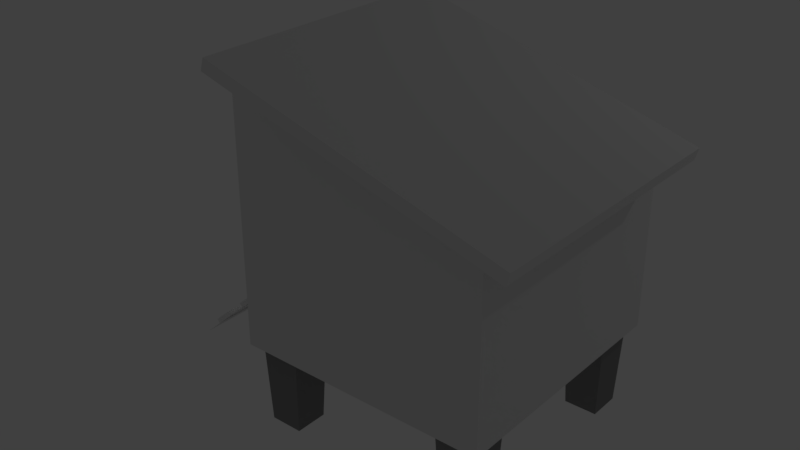 # Source: kanakoti.blend  (saved by Blender 2.79.0; exported with 4.5.12 LTS)
import bpy
from mathutils import Matrix  # noqa: F401  (used for matrix-valued properties, if any)

bpy.ops.wm.read_factory_settings(use_empty=True)
scene = bpy.context.scene
scene.name = 'Scene'

# ---- collections
col_collection_1 = bpy.data.collections.new('Collection 1'); scene.collection.children.link(col_collection_1)

# ---- materials (node trees are filled in below, after node groups)
mat_lightwoodmaterial = bpy.data.materials.new('LightWoodMaterial')
mat_lightwoodmaterial.alpha_threshold = 0.0
mat_lightwoodmaterial.use_transparent_shadow = False
mat_lightwoodmaterial.roughness = 0.5
mat_roofmaterial = bpy.data.materials.new('RoofMaterial')
mat_roofmaterial.alpha_threshold = 0.0
mat_roofmaterial.use_transparent_shadow = False
mat_roofmaterial.roughness = 0.5
mat_roofmaterial.line_color = (0.0, 0.0, 0.0, 1.0)
mat_darkwoodmaterial = bpy.data.materials.new('DarkWoodMaterial')
mat_darkwoodmaterial.alpha_threshold = 0.0
mat_darkwoodmaterial.use_transparent_shadow = False
mat_darkwoodmaterial.roughness = 0.5
mat_legmaterial = bpy.data.materials.new('LegMaterial')
mat_legmaterial.alpha_threshold = 0.0
mat_legmaterial.use_transparent_shadow = False
mat_legmaterial.diffuse_color = (0.2529, 0.2529, 0.2529, 1.0)
mat_legmaterial.roughness = 0.5

# ---- material node trees

# ---- world
world_world = bpy.data.worlds.new('World'); scene.world = world_world
world_world.color = (0.05088, 0.05088, 0.05088)
world_world.use_sun_shadow = False
world_world.sun_shadow_jitter_overblur = 0.0
world_world.cycles.sampling_method = 'MANUAL'

# ---- lights
light_lamp_001 = bpy.data.lights.new('Lamp.001', 'POINT')
light_lamp_001.transmission_factor = 0.0
light_lamp_001.cutoff_distance = 30.0
light_lamp_001.energy = 100.0
light_lamp_001.shadow_buffer_clip_start = 1.001
light_lamp_001.shadow_soft_size = 0.1
light_lamp_001.shadow_maximum_resolution = 0.006
light_lamp_001.use_absolute_resolution = True
light_lamp = bpy.data.lights.new('Lamp', 'POINT')
light_lamp.transmission_factor = 0.0
light_lamp.cutoff_distance = 30.0
light_lamp.energy = 100.0
light_lamp.shadow_buffer_clip_start = 1.001
light_lamp.shadow_soft_size = 0.1
light_lamp.shadow_maximum_resolution = 0.006
light_lamp.use_absolute_resolution = True

# ---- meshes
me_cube_003 = bpy.data.meshes.new('Cube.003')
me_cube_003.from_pydata([(0.9912, 1.0, 0.6487), (0.9912, -1.0, 0.6487), (-1.009, -1.0, 0.6487), (-1.009, 1.0, 0.6487), (0.9912, 1.0, 2.067), (0.9912, -1.0, 2.067), (-1.009, 1.0, 2.649), (-1.009, -1.0, 2.649), (-1.009, -0.5, 1.066), (-1.009, -0.5, 2.231), (-1.009, 0.5, 1.066), (-1.009, 0.5, 2.231), (-0.9247, -0.5, 1.066), (-0.9247, -0.5, 2.231), (-0.9247, 0.5, 1.066), (-0.9247, 0.5, 2.231), (-0.9247, -0.8439, 0.936), (-0.9247, -0.8439, 2.631), (-0.9791, 0.8439, 0.8932), (-0.9791, 0.8439, 2.691), (0.8875, -0.8439, 0.936), (0.9421, 0.8439, 0.8932), (0.9358, 0.8439, 2.115), (0.8863, -0.8439, 2.089), (-1.169, -1.108, 2.691), (-1.141, -1.108, 2.787), (-1.169, 1.108, 2.691), (-1.141, 1.108, 2.787), (1.213, -1.108, 1.999), (1.241, -1.108, 2.095), (1.213, 1.108, 1.999), (1.241, 1.108, 2.095), (-2.143, -0.45, 0.03066), (-2.143, 0.45, 0.03066), (-1.997, 0.45, 0.1617), (-1.852, 0.45, 0.2928), (-1.706, 0.45, 0.4239), (-1.561, 0.45, 0.555), (-1.415, 0.45, 0.6861), (-1.27, 0.45, 0.8172), (-1.124, 0.45, 0.9483), (-0.9788, 0.45, 1.079), (-0.9788, -0.45, 1.079), (-1.124, -0.45, 0.9483), (-1.27, -0.45, 0.8172), (-1.415, -0.45, 0.6861), (-1.561, -0.45, 0.555), (-1.706, -0.45, 0.4239), (-1.852, -0.45, 0.2928), (-1.997, -0.45, 0.1617), (-2.024, 0.45, 0.1915), (-1.878, 0.45, 0.3225), (-1.878, -0.45, 0.3225), (-2.024, -0.45, 0.1915), (-1.733, 0.45, 0.4536), (-1.588, 0.45, 0.5847), (-1.588, -0.45, 0.5847), (-1.733, -0.45, 0.4536), (-1.442, 0.45, 0.7158), (-1.297, 0.45, 0.8469), (-1.297, -0.45, 0.8469), (-1.442, -0.45, 0.7158), (-1.151, 0.45, 0.978), (-1.006, 0.45, 1.109), (-1.006, -0.45, 1.109), (-1.151, -0.45, 0.978), (-0.9034, -0.9132, 0.005), (-0.9357, -0.9455, 0.7869), (-0.9034, -0.6549, 0.005), (-0.9357, -0.6226, 0.7869), (-0.6451, -0.9132, 0.005), (-0.6128, -0.9455, 0.7869), (-0.6451, -0.6549, 0.005), (-0.6128, -0.6226, 0.7869), (-0.9034, 0.6409, 0.005), (-0.9357, 0.6086, 0.7869), (-0.9034, 0.8992, 0.005), (-0.9357, 0.9315, 0.7869), (-0.6451, 0.6409, 0.005), (-0.6128, 0.6086, 0.7869), (-0.6451, 0.8992, 0.005), (-0.6128, 0.9315, 0.7869), (0.6451, 0.6409, 0.005), (0.6128, 0.6086, 0.7869), (0.6451, 0.8992, 0.005), (0.6128, 0.9315, 0.7869), (0.9034, 0.6409, 0.005), (0.9357, 0.6086, 0.7869), (0.9034, 0.8992, 0.005), (0.9357, 0.9315, 0.7869), (0.6451, -0.9104, 0.005), (0.6128, -0.9427, 0.7869), (0.6451, -0.6521, 0.005), (0.6128, -0.6198, 0.7869), (0.9034, -0.9104, 0.005), (0.9357, -0.9427, 0.7869), (0.9034, -0.6521, 0.005), (0.9357, -0.6198, 0.7869)], [], [(0, 4, 5, 1), (1, 5, 7, 2), (4, 0, 3, 6), (9, 8, 2, 7), (10, 11, 6, 3), (8, 10, 3, 2), (11, 9, 7, 6), (8, 9, 13, 12), (10, 8, 12, 14), (11, 10, 14, 15), (9, 11, 15, 13), (15, 14, 18, 19), (13, 15, 19, 17), (12, 13, 17, 16), (14, 12, 16, 18), (18, 16, 20, 21), (19, 18, 21, 22), (16, 17, 23, 20), (20, 23, 22, 21), (24, 25, 27, 26), (26, 27, 31, 30), (30, 31, 29, 28), (28, 29, 25, 24), (26, 30, 28, 24), (31, 27, 25, 29), (34, 33, 32, 49), (42, 64, 65, 43), (40, 39, 44, 43), (44, 60, 61, 45), (38, 37, 46, 45), (46, 56, 57, 47), (36, 35, 48, 47), (35, 51, 52, 48), (51, 50, 53, 52), (34, 50, 51, 35), (49, 53, 50, 34), (48, 52, 53, 49), (55, 54, 57, 56), (37, 55, 56, 46), (36, 54, 55, 37), (47, 57, 54, 36), (59, 58, 61, 60), (39, 59, 60, 44), (38, 58, 59, 39), (45, 61, 58, 38), (63, 62, 65, 64), (40, 62, 63, 41), (41, 63, 64, 42), (43, 65, 62, 40), (74, 75, 77, 76), (66, 67, 69, 68), (68, 69, 73, 72), (72, 73, 71, 70), (70, 71, 67, 66), (68, 72, 70, 66), (73, 69, 67, 71), (76, 77, 81, 80), (80, 81, 79, 78), (78, 79, 75, 74), (76, 80, 78, 74), (81, 77, 75, 79), (82, 83, 85, 84), (84, 85, 89, 88), (88, 89, 87, 86), (86, 87, 83, 82), (84, 88, 86, 82), (89, 85, 83, 87), (90, 91, 93, 92), (92, 93, 97, 96), (96, 97, 95, 94), (94, 95, 91, 90), (92, 96, 94, 90), (97, 93, 91, 95)])
me_cube_003.polygons.foreach_set('material_index', [0, 0, 0, 0, 0, 0, 0, 0, 0, 0, 0, 0, 0, 0, 0, 0, 0, 0, 0, 1, 1, 1, 1, 1, 1, 2, 2, 2, 2, 2, 2, 2, 2, 2, 2, 2, 2, 2, 2, 2, 2, 2, 2, 2, 2, 2, 2, 2, 2, 3, 3, 3, 3, 3, 3, 3, 3, 3, 3, 3, 3, 3, 3, 3, 3, 3, 3, 3, 3, 3, 3, 3, 3])
_uv = me_cube_003.uv_layers.new(name='UVMap')
_uv.uv.foreach_set('vector', [0.9322, 0.4405, 0.9322, 0.919, 0.2563, 0.919, 0.2563, 0.4405, 0.8516, 0.07776, 0.8516, 0.5466, 0.1895, 0.7389, 0.1895, 0.07776, 0.5951, 0.3559, 0.5951, 0.8327, -0.07653, 0.8327, -0.07653, 0.1602, 0.2725, 0.6028, 0.2725, 0.2172, 0.4383, 0.07895, 0.4383, 0.741, 0.4044, 0.1266, 0.4044, 0.5131, 0.2382, 0.6518, 0.2382, -0.01197, 0.4543, 0.2111, 0.1809, 0.2111, 0.04419, 0.0971, 0.591, 0.0971, 0.09925, 0.1556, 0.3895, 0.1556, 0.5347, 0.2767, -0.04589, 0.2767, 0.3731, 0.5966, 0.3731, 0.2122, 0.4008, 0.2122, 0.4008, 0.5966, 0.3617, 0.7033, 0.3617, 0.5275, 0.3765, 0.5275, 0.3765, 0.7033, 0.394, 0.2106, 0.394, 0.5983, 0.366, 0.5983, 0.366, 0.2106, 0.3617, 0.5275, 0.3617, 0.3516, 0.3765, 0.3516, 0.3765, 0.5275, 0.4664, 0.7407, 0.4664, 0.9454, 0.406, 0.9684, 0.406, 0.6703, 0.6419, 0.7407, 0.4664, 0.7407, 0.406, 0.6703, 0.7023, 0.6703, 0.6419, 0.9454, 0.6419, 0.7407, 0.7023, 0.6703, 0.7023, 0.9684, 0.4664, 0.9454, 0.6419, 0.9454, 0.7023, 0.9684, 0.406, 0.9684, 0.7485, 0.72, 0.3598, 0.72, 0.3598, 0.3019, 0.7485, 0.3019, 0.1966, 0.8213, 0.1966, 0.2586, 0.7989, 0.2586, 0.7969, 0.6412, 0.7456, 0.2594, 0.7456, 0.8095, 0.1572, 0.6334, 0.1568, 0.2594, 0.8264, 0.4404, 0.8264, 0.8164, 0.2751, 0.8164, 0.2751, 0.4404, 0.9822, 0.4597, 0.9822, 0.5557, 0.01483, 0.5557, 0.01483, 0.4597, 0.4681, 0.06326, 0.5659, 0.06326, 0.5659, 0.9709, 0.4681, 0.9709, 0.9655, 0.4401, 0.9655, 0.5661, 0.02213, 0.5661, 0.02213, 0.4401, 0.56, 0.9909, 0.4306, 0.9909, 0.4306, 0.01831, 0.56, 0.01831, 0.3333, 5.086e-08, 0.6667, 0.0, 0.6667, 0.3333, 0.3333, 0.3333, 0.7972, 0.2091, 0.7972, 0.7958, 0.2104, 0.7958, 0.2104, 0.2091, 0.2261, 0.2988, 0.2261, 0.2476, 0.457, 0.2476, 0.457, 0.2988, 0.5073, 0.5234, 0.5073, 0.5338, 0.457, 0.5338, 0.457, 0.5234, 0.2261, 0.5547, 0.2261, 0.5035, 0.457, 0.5035, 0.457, 0.5547, 0.5073, 0.5129, 0.5073, 0.5234, 0.457, 0.5234, 0.457, 0.5129, 0.2261, 0.4011, 0.2261, 0.3499, 0.457, 0.3499, 0.457, 0.4011, 0.5073, 0.492, 0.5073, 0.5024, 0.457, 0.5024, 0.457, 0.492, 0.2261, 0.6059, 0.2261, 0.5547, 0.457, 0.5547, 0.457, 0.6059, 0.457, 0.1755, 0.457, 0.1859, 0.2261, 0.1859, 0.2261, 0.1755, 0.2261, 0.5035, 0.2261, 0.4523, 0.457, 0.4523, 0.457, 0.5035, 0.457, 0.5547, 0.457, 0.5443, 0.5073, 0.5443, 0.5073, 0.5547, 0.457, 0.1441, 0.457, 0.1545, 0.2261, 0.1545, 0.2261, 0.1441, 0.457, 0.5129, 0.457, 0.5024, 0.5073, 0.5024, 0.5073, 0.5129, 0.2261, 0.2476, 0.2261, 0.1964, 0.457, 0.1964, 0.457, 0.2476, 0.6879, 0.585, 0.6879, 0.5955, 0.457, 0.5955, 0.457, 0.585, 0.5073, 0.5338, 0.5073, 0.5443, 0.457, 0.5443, 0.457, 0.5338, 0.457, 0.165, 0.457, 0.1755, 0.2261, 0.1755, 0.2261, 0.165, 0.2261, 0.4523, 0.2261, 0.4011, 0.457, 0.4011, 0.457, 0.4523, 0.457, 0.1859, 0.457, 0.1964, 0.2261, 0.1964, 0.2261, 0.1859, 0.5073, 0.5547, 0.5073, 0.5652, 0.457, 0.5652, 0.457, 0.5547, 0.2261, 0.165, 0.2261, 0.1545, 0.457, 0.1545, 0.457, 0.165, 0.457, 0.2988, 0.457, 0.3499, 0.2261, 0.3499, 0.2261, 0.2988, 0.5073, 0.4815, 0.5073, 0.492, 0.457, 0.492, 0.457, 0.4815, 0.6879, 0.5745, 0.6879, 0.585, 0.457, 0.585, 0.457, 0.5745, 0.6879, 0.5955, 0.6879, 0.6059, 0.457, 0.6059, 0.457, 0.5955, 0.0, 0.0, 0.0, 0.0, 0.0, 0.0, 0.0, 0.0, 0.0, 0.0, 0.0, 0.0, 0.0, 0.0, 0.0, 0.0, 0.0, 0.0, 0.0, 0.0, 0.0, 0.0, 0.0, 0.0, 0.0, 0.0, 0.0, 0.0, 0.0, 0.0, 0.0, 0.0, 0.0, 0.0, 0.0, 0.0, 0.0, 0.0, 0.0, 0.0, 0.0, 0.0, 0.0, 0.0, 0.0, 0.0, 0.0, 0.0, 0.0, 0.0, 0.0, 0.0, 0.0, 0.0, 0.0, 0.0, 0.0, 0.0, 0.0, 0.0, 0.0, 0.0, 0.0, 0.0, 0.0, 0.0, 0.0, 0.0, 0.0, 0.0, 0.0, 0.0, 0.0, 0.0, 0.0, 0.0, 0.0, 0.0, 0.0, 0.0, 0.0, 0.0, 0.0, 0.0, 0.0, 0.0, 0.0, 0.0, 0.0, 0.0, 0.0, 0.0, 0.0, 0.0, 0.0, 0.0, 0.0, 0.0, 0.0, 0.0, 0.0, 0.0, 0.0, 0.0, 0.0, 0.0, 0.0, 0.0, 0.0, 0.0, 0.0, 0.0, 0.0, 0.0, 0.0, 0.0, 0.0, 0.0, 0.0, 0.0, 0.0, 0.0, 0.0, 0.0, 0.0, 0.0, 0.0, 0.0, 0.0, 0.0, 0.0, 0.0, 0.0, 0.0, 0.0, 0.0, 0.0, 0.0, 0.0, 0.0, 0.0, 0.0, 0.0, 0.0, 0.0, 0.0, 0.0, 0.0, 0.0, 0.0, 0.0, 0.0, 0.0, 0.0, 0.0, 0.0, 0.0, 0.0, 0.0, 0.0, 0.0, 0.0, 0.0, 0.0, 0.0, 0.0, 0.0, 0.0, 0.0, 0.0, 0.0, 0.0, 0.0, 0.0, 0.0, 0.0, 0.0, 0.0, 0.0, 0.0, 0.0, 0.0, 0.0, 0.0, 0.0, 0.0, 0.0, 0.0, 0.0, 0.0, 0.0, 0.0])
me_cube_003.materials.append(mat_lightwoodmaterial)
me_cube_003.materials.append(mat_roofmaterial)
me_cube_003.materials.append(mat_darkwoodmaterial)
me_cube_003.materials.append(mat_legmaterial)
me_cube_003.use_remesh_preserve_volume = False
me_cube_003.use_remesh_preserve_attributes = False
me_cube_003.use_mirror_vertex_groups = False
me_cube_003.update()

# ---- objects
ob_lamp_001 = bpy.data.objects.new('Lamp.001', light_lamp_001)
ob_lamp = bpy.data.objects.new('Lamp', light_lamp)
ob_chickenpen = bpy.data.objects.new('ChickenPen', me_cube_003)

# ---- transforms, parenting, visibility, modifiers, constraints
ob_lamp_001.location = (-10.63, -1.4, 3.444)
ob_lamp_001.rotation_euler = (0.6503, 0.05522, 1.866)
ob_lamp_001.lock_rotations_4d = False
ob_lamp_001.empty_display_type = 'ARROWS'
ob_lamp_001.color = (0.0, 0.0, 0.0, 0.0)
ob_lamp_001.lineart.crease_threshold = 0.0
ob_lamp.location = (6.137, 9.822, 10.01)
ob_lamp.rotation_euler = (0.6503, 0.05522, 1.866)
ob_lamp.lock_rotations_4d = False
ob_lamp.empty_display_type = 'ARROWS'
ob_lamp.color = (0.0, 0.0, 0.0, 0.0)
ob_lamp.lineart.crease_threshold = 0.0
ob_chickenpen.location = (0.0, 0.0, 0.0)
ob_chickenpen.scale = (2.5, 2.5, 2.5)
ob_chickenpen.lock_rotations_4d = False
ob_chickenpen.empty_display_type = 'ARROWS'
ob_chickenpen.lineart.crease_threshold = 0.0

# ---- collection membership
col_collection_1.objects.link(ob_lamp_001)
col_collection_1.objects.link(ob_lamp)
col_collection_1.objects.link(ob_chickenpen)

# ---- scene / render settings (as saved in the file)
scene.frame_start = 1; scene.frame_end = 250; scene.frame_set(1)
scene.render.engine = 'BLENDER_EEVEE_NEXT'
scene.render.resolution_percentage = 50
scene.render.dither_intensity = 0.0
scene.cycles.use_denoising = False
scene.cycles.samples = 128
scene.cycles.sampling_pattern = 'TABULATED_SOBOL'
scene.cycles.use_adaptive_sampling = False
scene.cycles.use_light_tree = False
scene.cycles.blur_glossy = 0.0
scene.cycles.sample_clamp_indirect = 0.0
scene.view_settings.view_transform = 'Standard'
bpy.context.view_layer.update()

# ---- added for rendering (the .blend has no active camera): camera
cam_auto = bpy.data.cameras.new('AutoCamera')
cam_auto.lens = 50.0
cam_auto.sensor_width = 36.0
cam_auto.clip_end = 1000.0
ob_auto_camera = bpy.data.objects.new('AutoCamera', cam_auto)
scene.collection.objects.link(ob_auto_camera)
ob_auto_camera.location = (10.2283, -13.6266, 12.5741)
ob_auto_camera.rotation_euler = (1.09748, -7.21219e-08, 0.694738)
scene.camera = ob_auto_camera
bpy.context.view_layer.update()
